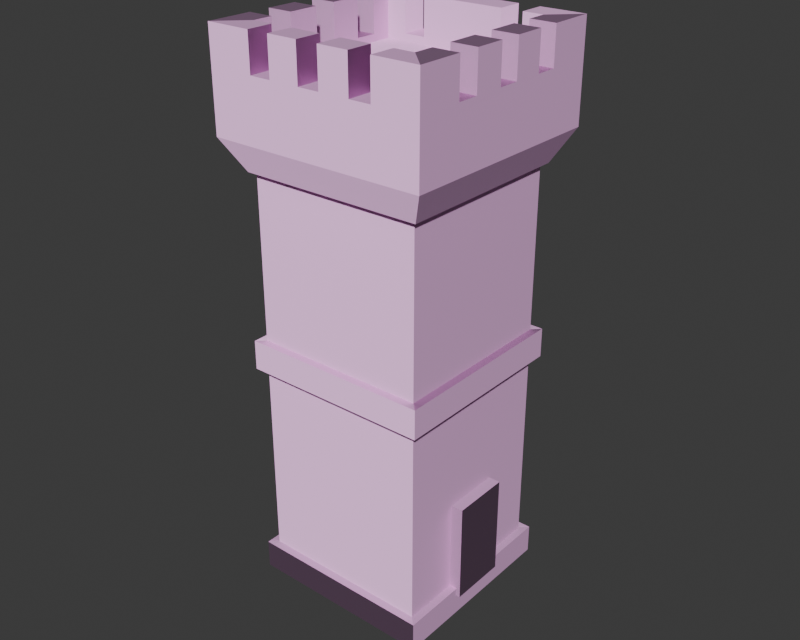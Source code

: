 # Source: Tower2.2.blend  (saved by Blender 4.0.36; exported with 4.5.12 LTS)
import bpy
from mathutils import Matrix  # noqa: F401  (used for matrix-valued properties, if any)

bpy.ops.wm.read_factory_settings(use_empty=True)
scene = bpy.context.scene
scene.name = 'Scene'

# ---- collections
col_collection = bpy.data.collections.new('Collection'); scene.collection.children.link(col_collection)

# ---- images (referenced by path relative to the original .blend; pixels are not part of the script)
import os
ASSET_DIR = os.environ.get("B2B_ASSET_DIR", "")  # directory of the original .blend (textures are referenced by path, not embedded)
HERE = os.path.dirname(os.path.abspath(__file__))  # packed textures are extracted next to this script under _unpacked/

def load_image(name, relpath, width, height, colorspace="sRGB"):
    """Load a texture the original file referenced (path relative to the .blend, or extracted next to this script)."""
    p = next((c for c in (os.path.join(HERE, relpath), os.path.join(ASSET_DIR, relpath)) if relpath and os.path.exists(c)), "")
    if p:
        img = bpy.data.images.load(p, check_existing=True)
        img.name = name
    else:  # same state as the original file: an image datablock whose file is absent (Cycles renders it pink)
        img = bpy.data.images.new(name, width, height)
        img.source = "FILE"
        img.filepath = "//" + (relpath or name)
    img.colorspace_settings.name = colorspace
    return img
img_texture2_png_009 = load_image('Texture2.png.009', 'Texture2.png', 1024, 1024, 'sRGB')
img_tower = load_image('Tower', 'Texture3.png', 1024, 1024, 'sRGB')
img_texture3_pocess_specular__9__png = load_image('Texture3 pocess_specular (9).png', 'Texture3 pocess_specular (9).png', 1024, 1024, 'sRGB')

# ---- materials (node trees are filled in below, after node groups)
mat_012 = bpy.data.materials.new('Материал.012')
mat_texture3 = bpy.data.materials.new('Texture3')

# ---- material node trees
mat_012.use_nodes = True; mat_012.node_tree.nodes.clear()
_N = mat_012.node_tree.nodes; _L = mat_012.node_tree.links
n0 = _N.new('ShaderNodeOutputMaterial'); n0.name = 'Вывод материала'; n0.location = (300, 300)
n1 = _N.new('ShaderNodeBsdfPrincipled'); n1.name = 'Принципиальный BSDF'; n1.location = (10, 300)
n1.inputs[3].default_value = 1.45
n2 = _N.new('ShaderNodeTexImage'); n2.name = 'Изображение-текстура'; n2.location = (-272, 316)
n2.image = img_texture2_png_009
_L.new(n1.outputs[0], n0.inputs[0])
_L.new(n2.outputs[0], n1.inputs[0])
n0.is_active_output = True
mat_texture3.use_nodes = True; mat_texture3.node_tree.nodes.clear()
_N = mat_texture3.node_tree.nodes; _L = mat_texture3.node_tree.links
n0 = _N.new('ShaderNodeOutputMaterial'); n0.name = 'Вывод материала'; n0.location = (590, 300)
n1 = _N.new('ShaderNodeBsdfPrincipled'); n1.name = 'Принципиальный BSDF'; n1.location = (300, 300)
n1.inputs[2].default_value = 0.78
n1.inputs[3].default_value = 1.45
n2 = _N.new('ShaderNodeNormalMap'); n2.name = 'Карта нормалей'; n2.location = (39, -74)
n2.inputs[0].default_value = 0.5
n3 = _N.new('ShaderNodeTexImage'); n3.name = 'Изображение-текстура'; n3.location = (-554, 408)
n3.image = img_tower
n4 = _N.new('ShaderNodeMix'); n4.name = 'Смешать'; n4.location = (2, 353)
n4.data_type = 'RGBA'
n4.blend_type = 'COLOR'
n4.inputs[0].default_value = 0.5533
n4.inputs[7].default_value = (0.4991, 0.4889, 0.459, 1.0)
n5 = _N.new('ShaderNodeTexImage'); n5.name = 'Изображение-текстура.001'; n5.location = (-501, -126)
n5.image = img_texture3_pocess_specular__9__png
_L.new(n1.outputs[0], n0.inputs[0])
_L.new(n4.outputs[2], n1.inputs[0])
_L.new(n3.outputs[0], n4.inputs[6])
_L.new(n5.outputs[0], n2.inputs[1])
_L.new(n2.outputs[0], n1.inputs[5])
n0.is_active_output = True

# ---- world
world_world = bpy.data.worlds.new('World'); scene.world = world_world
world_world.use_nodes = True; world_world.node_tree.nodes.clear()
_N = world_world.node_tree.nodes; _L = world_world.node_tree.links
n0 = _N.new('ShaderNodeOutputWorld'); n0.name = 'World Output'; n0.location = (300, 300)
n1 = _N.new('ShaderNodeBackground'); n1.name = 'Background'; n1.location = (10, 300)
n1.inputs[0].default_value = (0.05088, 0.05088, 0.05088, 1.0)
_L.new(n1.outputs[0], n0.inputs[0])
n0.is_active_output = True
world_world.color = (0.05088, 0.05088, 0.05088)
world_world.use_sun_shadow = False
world_world.sun_shadow_jitter_overblur = 0.0

# ---- meshes
me_013 = bpy.data.meshes.new('Куб.013')
me_013.from_pydata([(-1.268, -1.275, -0.208), (-1.268, -1.275, 3.081), (-1.268, -1.275, 0.208), (-1.268, 1.26, -0.208), (-1.268, -1.275, 3.497), (-1.268, 1.26, 0.208), (1.268, -1.275, -0.208), (-1.268, 1.26, 3.081), (1.268, -1.275, 0.208), (1.268, 1.26, -0.208), (-1.268, 1.26, 3.497), (1.268, 1.26, 0.208), (1.268, -1.275, 3.081), (1.268, -1.275, 3.497), (1.268, 1.26, 3.081), (1.268, 1.26, 3.497), (1.321, 0.3854, 0.08865), (1.321, 0.3854, 1.544), (1.321, -0.4007, 0.08865), (1.321, -0.4007, 1.544), (1.161, -0.4007, 1.544), (1.161, 0.3854, 1.544), (-1.161, -1.169, 5.852), (-1.161, 1.154, 5.852), (1.161, 1.154, 5.852), (1.161, -1.169, 5.852), (-1.161, 1.154, 3.081), (1.161, 1.154, 3.081), (1.161, -1.169, 3.081), (-1.161, -1.169, 3.081), (-1.161, -1.169, 3.497), (-1.161, 1.154, 3.497), (1.161, 1.154, 3.497), (1.161, -1.169, 3.497), (1.268, -0.4007, 0.208), (1.268, -0.4007, 0.08865), (1.268, 0.3854, 0.08865), (1.268, 0.3854, 0.208), (-1.161, -1.169, 0.208), (-1.161, 1.154, 0.208), (1.161, -1.169, 0.208), (1.161, -0.4007, 0.208), (1.161, 0.3854, 0.208), (1.161, 1.154, 0.208)], [], [(30, 33, 25, 22), (32, 24, 25, 33), (32, 31, 23, 24), (0, 2, 5, 3), (3, 5, 11, 9), (35, 34, 8, 6, 9, 11, 37, 36), (6, 8, 2, 0), (3, 9, 6, 0), (42, 37, 11, 43), (1, 4, 10, 7), (7, 10, 15, 14), (14, 15, 13, 12), (12, 13, 4, 1), (14, 12, 28, 27), (29, 1, 7, 26), (13, 15, 32, 33), (31, 32, 15, 10), (34, 35, 18, 19, 20, 41), (16, 17, 19, 18), (37, 42, 21, 17, 16, 36), (36, 16, 18, 35), (21, 20, 19, 17), (38, 29, 26, 39), (39, 26, 27, 43), (28, 40, 41, 20, 21, 42, 43, 27), (40, 28, 29, 38), (38, 2, 8, 40), (40, 8, 34, 41), (43, 11, 5, 39), (39, 5, 2, 38), (26, 7, 14, 27), (1, 29, 28, 12), (30, 4, 13, 33), (10, 4, 30, 31), (30, 22, 23, 31), (24, 23, 22, 25)])
me_013.polygons.foreach_set('material_index', [50, 50, 50, 50, 50, 50, 50, 50, 50, 50, 50, 50, 50, 50, 50, 50, 50, 11, 11, 11, 11, 11, 50, 50, 50, 50, 50, 50, 50, 50, 50, 50, 50, 50, 50, 50])
_uv = me_013.uv_layers.new(name='UVКарта')
_uv.uv.foreach_set('vector', [0.04861, 0.5326, 0.04861, 0.3604, 0.2232, 0.3604, 0.2232, 0.5326, 0.04861, 0.1881, 0.2232, 0.1881, 0.2232, 0.3604, 0.04861, 0.3604, 0.04861, 0.1881, 0.04861, 0.0159, 0.2232, 0.0159, 0.2232, 0.1881, 0.3588, 0.7724, 0.3927, 0.7724, 0.3927, 0.9788, 0.3588, 0.9788, 0.359, 0.7724, 0.3928, 0.7724, 0.3928, 0.9788, 0.359, 0.9788, 0.3688, 0.8436, 0.3591, 0.8436, 0.3591, 0.7724, 0.393, 0.7724, 0.393, 0.9788, 0.3591, 0.9788, 0.3591, 0.9076, 0.3688, 0.9076, 0.3928, 0.9788, 0.3589, 0.9788, 0.3589, 0.7724, 0.3928, 0.7724, 0.3344, 0.3344, 0.6656, 0.3344, 0.6656, 0.6656, 0.3344, 0.6656, 0.192, 0.5266, 0.192, 0.5163, 0.277, 0.5163, 0.2667, 0.5266, 0.3618, 0.7749, 0.3913, 0.7749, 0.3913, 0.9726, 0.3618, 0.9726, 0.3618, 0.7782, 0.3913, 0.7782, 0.3913, 0.9758, 0.3618, 0.9758, 0.3618, 0.7768, 0.3913, 0.7768, 0.3913, 0.9745, 0.3618, 0.9745, 0.3618, 0.7762, 0.3913, 0.7762, 0.3913, 0.9739, 0.3618, 0.9739, 0.3618, 0.7768, 0.3618, 0.9745, 0.3542, 0.9662, 0.3542, 0.7851, 0.3542, 0.7832, 0.3618, 0.7749, 0.3618, 0.9726, 0.3542, 0.9643, 0.3913, 0.9745, 0.3913, 0.7768, 0.3988, 0.7851, 0.3988, 0.9662, 0.3988, 0.7865, 0.3988, 0.9675, 0.3913, 0.9758, 0.3913, 0.7782, 0.7072, 0.8531, 0.7072, 0.8438, 0.7114, 0.8438, 0.7114, 0.9578, 0.6988, 0.9578, 0.6988, 0.8531, 0.773, 0.8438, 0.773, 0.9578, 0.7114, 0.9578, 0.7114, 0.8438, 0.7772, 0.8531, 0.7855, 0.8531, 0.7855, 0.9578, 0.773, 0.9578, 0.773, 0.8438, 0.7772, 0.8438, 0.773, 0.8396, 0.773, 0.8438, 0.7114, 0.8438, 0.7114, 0.8396, 0.773, 0.9704, 0.7114, 0.9704, 0.7114, 0.9578, 0.773, 0.9578, 0.09129, 0.5528, 0.3399, 0.5528, 0.3399, 0.7256, 0.09129, 0.7256, 0.09129, 0.03432, 0.3399, 0.03432, 0.3399, 0.2071, 0.09129, 0.2071, 0.3399, 0.38, 0.09129, 0.38, 0.09129, 0.3228, 0.2069, 0.3228, 0.2069, 0.2643, 0.09129, 0.2643, 0.09129, 0.2071, 0.3399, 0.2071, 0.09129, 0.38, 0.3399, 0.38, 0.3399, 0.5528, 0.09129, 0.5528, 0.09238, 0.3247, 0.1027, 0.3144, 0.1027, 0.5609, 0.09238, 0.5505, 0.1535, 0.6117, 0.1432, 0.6013, 0.2282, 0.6013, 0.2282, 0.6117, 0.3278, 0.4655, 0.3175, 0.4758, 0.3175, 0.2293, 0.3278, 0.2397, 0.2667, 0.1785, 0.277, 0.1889, 0.03052, 0.1889, 0.04087, 0.1785, 0.3542, 0.7865, 0.3618, 0.7782, 0.3618, 0.9758, 0.3542, 0.9675, 0.3618, 0.9739, 0.3542, 0.9656, 0.3542, 0.7845, 0.3618, 0.7762, 0.3988, 0.9656, 0.3913, 0.9739, 0.3913, 0.7762, 0.3988, 0.7845, 0.3913, 0.9726, 0.3913, 0.7749, 0.3988, 0.7832, 0.3988, 0.9643, 0.04861, 0.5326, 0.2232, 0.5326, 0.2232, 0.7049, 0.04861, 0.7049, 0.8442, 0.5949, 0.6184, 0.5949, 0.6184, 0.3691, 0.8442, 0.3691])
me_013.materials.append(mat_012)
me_013.materials.append(None)
me_013.materials.append(None)
me_013.materials.append(None)
me_013.materials.append(None)
me_013.materials.append(None)
me_013.materials.append(None)
me_013.materials.append(None)
me_013.materials.append(None)
me_013.materials.append(None)
me_013.materials.append(None)
me_013.materials.append(mat_texture3)
me_013.materials.append(None)
me_013.materials.append(None)
me_013.materials.append(None)
me_013.materials.append(None)
me_013.materials.append(None)
me_013.materials.append(None)
me_013.materials.append(None)
me_013.materials.append(None)
me_013.materials.append(None)
me_013.materials.append(None)
me_013.materials.append(None)
me_013.materials.append(None)
me_013.materials.append(None)
me_013.materials.append(None)
me_013.materials.append(None)
me_013.materials.append(None)
me_013.materials.append(None)
me_013.materials.append(None)
me_013.materials.append(None)
me_013.materials.append(None)
me_013.materials.append(None)
me_013.materials.append(None)
me_013.materials.append(None)
me_013.materials.append(None)
me_013.materials.append(None)
me_013.materials.append(None)
me_013.materials.append(None)
me_013.materials.append(None)
me_013.materials.append(None)
me_013.materials.append(None)
me_013.materials.append(None)
me_013.materials.append(None)
me_013.materials.append(None)
me_013.materials.append(None)
me_013.materials.append(None)
me_013.materials.append(None)
me_013.materials.append(None)
me_013.materials.append(None)
me_013.materials.append(mat_texture3)
me_013.update()
me_004 = bpy.data.meshes.new('Куб.004')
me_004.from_pydata([(-1.23, -1.238, 5.852), (-1.23, 1.222, 5.852), (1.23, -1.238, 5.852), (1.23, 1.222, 5.852), (-1.458, -1.466, 6.305), (-1.458, 1.451, 6.305), (1.458, -1.466, 6.305), (1.458, 1.451, 6.305), (-1.458, -1.466, 6.975), (-1.458, 1.451, 6.975), (1.458, -1.466, 6.975), (1.458, 1.451, 6.975), (-1.458, -1.466, 7.67), (-1.458, 1.451, 7.67), (1.458, -1.466, 7.67), (1.458, 1.451, 7.67), (-1.114, -1.121, 7.67), (-1.114, 1.106, 7.67), (1.114, -1.121, 7.67), (1.114, 1.106, 7.67), (-1.114, -1.121, 7.053), (-1.114, 1.106, 7.053), (1.114, -1.121, 7.053), (1.114, 1.106, 7.053), (-0.1453, -1.466, 7.153), (0.1453, -1.466, 7.153), (0.5547, -1.466, 7.153), (0.8453, -1.466, 7.153), (-0.8453, -1.466, 7.153), (-0.8453, -1.466, 7.67), (-0.5547, -1.466, 7.67), (-0.5547, -1.466, 7.153), (0.1453, -1.466, 7.67), (-0.1453, -1.466, 7.67), (0.8453, -1.466, 7.67), (0.5547, -1.466, 7.67), (1.458, -0.853, 7.67), (1.458, -0.5623, 7.67), (1.458, -0.153, 7.67), (1.458, 0.1377, 7.67), (1.458, 0.547, 7.67), (1.458, 0.8377, 7.67), (1.114, 0.8377, 7.67), (1.114, 0.547, 7.67), (1.114, -0.853, 7.67), (1.114, -0.5623, 7.67), (1.114, -0.153, 7.67), (1.114, 0.1377, 7.67), (-0.8453, 1.451, 7.153), (-0.5547, 1.451, 7.153), (-0.8453, 1.451, 7.67), (-0.5547, 1.451, 7.67), (0.5547, 1.451, 7.67), (0.5547, 1.451, 7.153), (0.8453, 1.451, 7.153), (0.8453, 1.451, 7.67), (1.458, -0.153, 7.153), (1.458, 0.1377, 7.153), (1.458, 0.547, 7.153), (1.458, 0.8377, 7.153), (1.458, -0.853, 7.153), (1.458, -0.5623, 7.153), (-1.458, -0.853, 7.153), (-1.458, -0.5623, 7.153), (-1.458, 0.1377, 7.153), (-1.458, -0.153, 7.153), (-1.458, -0.853, 7.67), (-1.458, -0.153, 7.67), (-1.458, -0.5623, 7.67), (-1.458, 0.547, 7.67), (-1.458, 0.547, 7.153), (-1.458, 0.8377, 7.153), (-1.458, 0.8377, 7.67), (-1.458, 0.1377, 7.67), (-1.114, -0.853, 7.153), (-1.114, -0.853, 7.67), (-1.114, -0.5623, 7.67), (-1.114, -0.153, 7.67), (-1.114, 0.1377, 7.67), (-1.114, 0.8377, 7.67), (-1.114, 0.547, 7.67), (-1.114, -0.5623, 7.153), (-1.114, -0.153, 7.153), (-1.114, 0.547, 7.153), (-1.114, 0.8377, 7.153), (-1.114, 0.1377, 7.153), (-0.5547, -1.121, 7.67), (-0.8453, -1.121, 7.67), (0.1453, -1.121, 7.67), (-0.1453, -1.121, 7.67), (0.8453, -1.121, 7.67), (0.5547, -1.121, 7.67), (-0.5547, 1.106, 7.67), (-0.8453, 1.106, 7.67), (0.5547, 1.106, 7.67), (0.8453, 1.106, 7.67), (0.8453, -1.121, 7.153), (-0.8453, -1.121, 7.153), (-0.5547, -1.121, 7.153), (-0.1453, -1.121, 7.153), (0.1453, -1.121, 7.153), (0.5547, -1.121, 7.153), (-0.8453, 1.106, 7.153), (-0.5547, 1.106, 7.153), (0.5547, 1.106, 7.153), (0.8453, 1.106, 7.153), (1.114, 0.8377, 7.153), (1.114, -0.853, 7.153), (1.114, -0.5623, 7.153), (1.114, -0.153, 7.153), (1.114, 0.547, 7.153), (1.114, 0.1377, 7.153)], [], [(0, 2, 6, 4), (6, 7, 11, 10), (3, 1, 5, 7), (2, 3, 7, 6), (1, 0, 4, 5), (5, 4, 8, 9), (4, 6, 10, 8), (7, 5, 9, 11), (26, 35, 32, 25, 24, 33, 30, 31, 28, 29, 12, 8, 10, 14, 34, 27), (43, 47, 39, 40), (41, 15, 19, 42), (44, 18, 14, 36), (37, 38, 46, 45), (58, 40, 39, 57, 56, 38, 37, 61, 60, 36, 14, 10, 11, 15, 41, 59), (71, 72, 13, 9, 8, 12, 66, 62, 63, 68, 67, 65, 64, 73, 69, 70), (74, 75, 16, 20, 21, 17, 79, 84, 83, 80, 78, 85, 82, 77, 76, 81), (66, 12, 16, 75), (67, 68, 76, 77), (69, 73, 78, 80), (79, 17, 13, 72), (14, 18, 90, 34), (89, 86, 30, 33), (16, 12, 29, 87), (91, 88, 32, 35), (13, 17, 93, 50), (95, 19, 15, 55), (94, 52, 51, 92), (23, 21, 20, 22), (96, 90, 18, 22, 20, 16, 87, 97, 98, 86, 89, 99, 100, 88, 91, 101), (106, 42, 19, 23, 22, 18, 44, 107, 108, 45, 46, 109, 111, 47, 43, 110), (34, 90, 96, 27), (95, 55, 54, 105), (53, 52, 94, 104), (91, 35, 26, 101), (105, 54, 53, 104), (101, 26, 27, 96), (100, 25, 32, 88), (89, 33, 24, 99), (99, 24, 25, 100), (86, 98, 31, 30), (51, 49, 103, 92), (93, 102, 48, 50), (87, 29, 28, 97), (103, 49, 48, 102), (97, 28, 31, 98), (40, 58, 110, 43), (83, 70, 69, 80), (72, 71, 84, 79), (41, 42, 106, 59), (71, 70, 83, 84), (110, 58, 59, 106), (38, 56, 109, 46), (82, 65, 67, 77), (73, 64, 85, 78), (39, 47, 111, 57), (64, 65, 82, 85), (56, 57, 111, 109), (44, 36, 60, 107), (74, 62, 66, 75), (68, 63, 81, 76), (61, 37, 45, 108), (63, 62, 74, 81), (60, 61, 108, 107), (3, 2, 0, 1), (49, 51, 52, 53, 54, 55, 15, 11, 9, 13, 50, 48), (21, 23, 19, 95, 105, 104, 94, 92, 103, 102, 93, 17)])
me_004.polygons.foreach_set('material_index', [50, 50, 50, 50, 50, 50, 50, 50, 50, 50, 50, 50, 50, 50, 50, 50, 50, 50, 50, 50, 50, 50, 50, 50, 50, 50, 50, 50, 50, 50, 50, 50, 50, 50, 50, 50, 50, 50, 50, 50, 50, 50, 50, 50, 50, 50, 50, 50, 50, 50, 50, 50, 50, 50, 50, 50, 50, 50, 50, 50, 50, 50, 50, 50, 50, 50])
_uv = me_004.uv_layers.new(name='UVКарта')
_uv.uv.foreach_set('vector', [0.6338, 0.7059, 0.6338, 0.5147, 0.6732, 0.497, 0.6732, 0.7236, 0.04396, 0.7137, 0.04396, 0.4671, 0.1006, 0.4671, 0.1006, 0.7137, 0.6348, 0.7038, 0.6348, 0.5127, 0.6743, 0.4949, 0.6743, 0.7215, 0.6339, 0.7048, 0.6339, 0.5137, 0.6733, 0.496, 0.6733, 0.7226, 0.6338, 0.701, 0.6338, 0.5099, 0.6732, 0.4921, 0.6732, 0.7187, 0.1906, 0.7299, 0.1906, 0.4832, 0.2472, 0.4832, 0.2472, 0.7299, 0.1757, 0.4608, 0.1757, 0.2142, 0.2323, 0.2142, 0.2323, 0.4608, 0.03402, 0.4348, 0.03402, 0.1881, 0.09064, 0.1881, 0.09064, 0.4348, 0.2474, 0.2906, 0.2911, 0.2906, 0.2911, 0.3252, 0.2474, 0.3252, 0.2474, 0.3498, 0.2911, 0.3498, 0.2911, 0.3844, 0.2474, 0.3844, 0.2474, 0.409, 0.2911, 0.409, 0.2911, 0.4608, 0.2323, 0.4608, 0.2323, 0.2142, 0.2911, 0.2142, 0.2911, 0.266, 0.2474, 0.266, 0.2805, 0.3351, 0.2805, 0.3697, 0.2514, 0.3697, 0.2514, 0.3351, 0.2514, 0.2231, 0.2514, 0.1712, 0.2805, 0.2004, 0.2805, 0.2231, 0.2805, 0.6285, 0.2805, 0.6512, 0.2514, 0.6804, 0.2514, 0.6285, 0.2514, 0.5164, 0.2514, 0.4818, 0.2805, 0.4818, 0.2805, 0.5164, 0.1157, 0.5435, 0.1594, 0.5435, 0.1594, 0.5781, 0.1157, 0.5781, 0.1157, 0.6027, 0.1594, 0.6027, 0.1594, 0.6373, 0.1157, 0.6373, 0.1157, 0.6619, 0.1594, 0.6619, 0.1594, 0.7137, 0.1006, 0.7137, 0.1006, 0.4671, 0.1594, 0.4671, 0.1594, 0.5189, 0.1157, 0.5189, 0.2623, 0.678, 0.306, 0.678, 0.306, 0.7299, 0.2472, 0.7299, 0.2472, 0.4832, 0.306, 0.4832, 0.306, 0.5351, 0.2623, 0.5351, 0.2623, 0.5596, 0.306, 0.5596, 0.306, 0.5943, 0.2623, 0.5943, 0.2623, 0.6188, 0.306, 0.6188, 0.306, 0.6535, 0.2623, 0.6535, 0.09645, 0.1542, 0.1356, 0.1542, 0.1356, 0.1745, 0.08886, 0.1745, 0.08886, 0.005787, 0.1356, 0.005787, 0.1356, 0.02612, 0.09645, 0.02612, 0.09645, 0.04814, 0.1356, 0.04814, 0.1356, 0.07916, 0.09645, 0.07916, 0.09645, 0.1012, 0.1356, 0.1012, 0.1356, 0.1322, 0.09645, 0.1322, 0.1955, 0.6285, 0.1955, 0.6804, 0.1663, 0.6512, 0.1663, 0.6285, 0.1955, 0.4818, 0.1955, 0.5164, 0.1663, 0.5164, 0.1663, 0.4818, 0.1955, 0.3351, 0.1955, 0.3697, 0.1663, 0.3697, 0.1663, 0.3351, 0.1663, 0.2231, 0.1663, 0.2004, 0.1955, 0.1712, 0.1955, 0.2231, 0.2088, 0.1712, 0.238, 0.2004, 0.238, 0.2231, 0.2088, 0.2231, 0.238, 0.4818, 0.238, 0.5164, 0.2088, 0.5164, 0.2088, 0.4818, 0.238, 0.6512, 0.2088, 0.6804, 0.2088, 0.6285, 0.238, 0.6285, 0.238, 0.3351, 0.238, 0.3697, 0.2088, 0.3697, 0.2088, 0.3351, 0.2939, 0.1712, 0.323, 0.2004, 0.323, 0.2231, 0.2939, 0.2231, 0.323, 0.541, 0.323, 0.5637, 0.2939, 0.5929, 0.2939, 0.541, 0.323, 0.4289, 0.2939, 0.4289, 0.2939, 0.3351, 0.323, 0.3351, 0.2066, 0.9688, 0.01826, 0.9688, 0.01826, 0.7804, 0.2066, 0.7804, 0.09645, 0.323, 0.1356, 0.323, 0.1356, 0.3433, 0.08886, 0.3433, 0.08886, 0.1745, 0.1356, 0.1745, 0.1356, 0.1949, 0.09645, 0.1949, 0.09645, 0.2169, 0.1356, 0.2169, 0.1356, 0.2479, 0.09645, 0.2479, 0.09645, 0.2699, 0.1356, 0.2699, 0.1356, 0.301, 0.09645, 0.301, 0.09645, 0.4917, 0.1356, 0.4917, 0.1356, 0.5121, 0.08886, 0.5121, 0.08886, 0.3433, 0.1356, 0.3433, 0.1356, 0.3636, 0.09645, 0.3636, 0.09645, 0.3857, 0.1356, 0.3857, 0.1356, 0.4167, 0.09645, 0.4167, 0.09645, 0.4387, 0.1356, 0.4387, 0.1356, 0.4697, 0.09645, 0.4697, 0.2088, 0.2231, 0.238, 0.2231, 0.238, 0.2668, 0.2088, 0.2668, 0.323, 0.541, 0.2939, 0.541, 0.2939, 0.4973, 0.323, 0.4973, 0.2939, 0.4727, 0.2939, 0.4289, 0.323, 0.4289, 0.323, 0.4727, 0.238, 0.3351, 0.2088, 0.3351, 0.2088, 0.2914, 0.238, 0.2914, 0.323, 0.4973, 0.2939, 0.4973, 0.2939, 0.4727, 0.323, 0.4727, 0.238, 0.2914, 0.2088, 0.2914, 0.2088, 0.2668, 0.238, 0.2668, 0.238, 0.4135, 0.2088, 0.4135, 0.2088, 0.3697, 0.238, 0.3697, 0.238, 0.4818, 0.2088, 0.4818, 0.2088, 0.4381, 0.238, 0.4381, 0.238, 0.4381, 0.2088, 0.4381, 0.2088, 0.4135, 0.238, 0.4135, 0.238, 0.5164, 0.238, 0.5602, 0.2088, 0.5602, 0.2088, 0.5164, 0.2939, 0.3351, 0.2939, 0.2914, 0.323, 0.2914, 0.323, 0.3351, 0.323, 0.2231, 0.323, 0.2668, 0.2939, 0.2668, 0.2939, 0.2231, 0.238, 0.6285, 0.2088, 0.6285, 0.2088, 0.5848, 0.238, 0.5848, 0.323, 0.2914, 0.2939, 0.2914, 0.2939, 0.2668, 0.323, 0.2668, 0.238, 0.5848, 0.2088, 0.5848, 0.2088, 0.5602, 0.238, 0.5602, 0.2514, 0.3351, 0.2514, 0.2914, 0.2805, 0.2914, 0.2805, 0.3351, 0.1663, 0.2914, 0.1955, 0.2914, 0.1955, 0.3351, 0.1663, 0.3351, 0.1955, 0.2231, 0.1955, 0.2668, 0.1663, 0.2668, 0.1663, 0.2231, 0.2514, 0.2231, 0.2805, 0.2231, 0.2805, 0.2668, 0.2514, 0.2668, 0.1955, 0.2668, 0.1955, 0.2914, 0.1663, 0.2914, 0.1663, 0.2668, 0.2805, 0.2914, 0.2514, 0.2914, 0.2514, 0.2668, 0.2805, 0.2668, 0.2514, 0.4818, 0.2514, 0.4381, 0.2805, 0.4381, 0.2805, 0.4818, 0.1663, 0.4381, 0.1955, 0.4381, 0.1955, 0.4818, 0.1663, 0.4818, 0.1955, 0.3697, 0.1955, 0.4135, 0.1663, 0.4135, 0.1663, 0.3697, 0.2514, 0.3697, 0.2805, 0.3697, 0.2805, 0.4135, 0.2514, 0.4135, 0.1955, 0.4135, 0.1955, 0.4381, 0.1663, 0.4381, 0.1663, 0.4135, 0.2514, 0.4381, 0.2514, 0.4135, 0.2805, 0.4135, 0.2805, 0.4381, 0.2805, 0.6285, 0.2514, 0.6285, 0.2514, 0.5848, 0.2805, 0.5848, 0.1663, 0.5848, 0.1955, 0.5848, 0.1955, 0.6285, 0.1663, 0.6285, 0.1955, 0.5164, 0.1955, 0.5602, 0.1663, 0.5602, 0.1663, 0.5164, 0.2514, 0.5602, 0.2514, 0.5164, 0.2805, 0.5164, 0.2805, 0.5602, 0.1955, 0.5602, 0.1955, 0.5848, 0.1663, 0.5848, 0.1663, 0.5602, 0.2514, 0.5848, 0.2514, 0.5602, 0.2805, 0.5602, 0.2805, 0.5848, 0.2861, 0.02505, 0.2861, 0.2331, 0.07808, 0.2331, 0.07808, 0.02505, 0.1057, 0.2645, 0.1495, 0.2645, 0.1495, 0.3583, 0.1057, 0.3583, 0.1057, 0.3829, 0.1495, 0.3829, 0.1495, 0.4348, 0.09064, 0.4348, 0.09064, 0.1881, 0.1495, 0.1881, 0.1495, 0.24, 0.1057, 0.24, 0.08886, 0.6808, 0.08886, 0.5121, 0.1356, 0.5121, 0.1356, 0.5324, 0.09645, 0.5324, 0.09645, 0.5544, 0.1356, 0.5544, 0.1356, 0.6385, 0.09645, 0.6385, 0.09645, 0.6605, 0.1356, 0.6605, 0.1356, 0.6808])
me_004.materials.append(mat_texture3)
me_004.update()

# ---- objects
ob_towerpriginal_005 = bpy.data.objects.new('TowerPriginal.005', me_013)
ob_towermain2_001 = bpy.data.objects.new('TowerMain2.001', me_004)

# ---- transforms, parenting, visibility, modifiers, constraints
ob_towerpriginal_005.location = (0.0, 0.0, -0.1699)
ob_towerpriginal_005.scale = (2.743, 2.743, 2.577)
ob_towermain2_001.location = (0.0, 0.0, -0.2473)
ob_towermain2_001.scale = (2.743, 2.743, 2.577)

# ---- collection membership
col_collection.objects.link(ob_towerpriginal_005)
col_collection.objects.link(ob_towermain2_001)

# ---- scene / render settings (as saved in the file)
scene.frame_start = 1; scene.frame_end = 101; scene.frame_set(114)
scene.render.engine = 'CYCLES'
scene.render.resolution_x = 1440
scene.render.resolution_y = 1152
scene.render.pixel_aspect_x = 12.0
scene.render.pixel_aspect_y = 11.0
scene.render.fps = 25
scene.cycles.samples = 3
scene.cycles.sampling_pattern = 'TABULATED_SOBOL'
scene.cycles.bake_type = 'NORMAL'
bpy.context.view_layer.update()

# ---- added for rendering (the .blend has no active camera and no usable light): camera, sun
cam_auto = bpy.data.cameras.new('AutoCamera')
cam_auto.lens = 50.0
cam_auto.sensor_width = 36.0
cam_auto.clip_end = 1000.0
ob_auto_camera = bpy.data.objects.new('AutoCamera', cam_auto)
scene.collection.objects.link(ob_auto_camera)
ob_auto_camera.location = (21.4442, -25.754, 26.5635)
ob_auto_camera.rotation_euler = (1.09748, -7.21219e-08, 0.694738)
scene.camera = ob_auto_camera
light_auto_sun = bpy.data.lights.new('AutoSun', 'SUN')
light_auto_sun.energy = 3.0
light_auto_sun.angle = 0.0523599
ob_auto_sun = bpy.data.objects.new('AutoSun', light_auto_sun)
scene.collection.objects.link(ob_auto_sun)
ob_auto_sun.rotation_euler = (0.872665, 0.174533, 0.523599)
bpy.context.view_layer.update()
